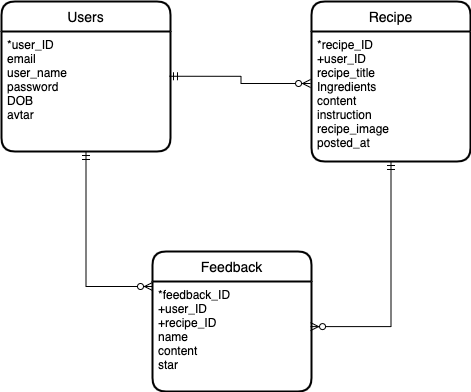

The diagram above was exported from draw.io. Its source (the exported page's mxGraphModel, read from the mxfile embedded in the PNG):
<mxGraphModel dx="922" dy="460" grid="1" gridSize="10" guides="1" tooltips="1" connect="1" arrows="1" fold="1" page="1" pageScale="1" pageWidth="850" pageHeight="1100" math="0" shadow="0">
  <root>
    <mxCell id="0" />
    <mxCell id="1" parent="0" />
    <mxCell id="-1e4TI0-TegAeng4i_mX-22" value="Users" style="swimlane;childLayout=stackLayout;horizontal=1;startSize=30;horizontalStack=0;rounded=1;fontSize=14;fontStyle=0;strokeWidth=2;resizeParent=0;resizeLast=1;shadow=0;dashed=0;align=center;" parent="1" vertex="1">
      <mxGeometry x="171" y="370" width="169" height="150" as="geometry" />
    </mxCell>
    <mxCell id="-1e4TI0-TegAeng4i_mX-23" value="*user_ID&#10;email&#10;user_name&#10;password&#10;DOB&#10;avtar&#10;" style="align=left;strokeColor=none;fillColor=none;spacingLeft=4;fontSize=12;verticalAlign=top;resizable=0;rotatable=0;part=1;" parent="-1e4TI0-TegAeng4i_mX-22" vertex="1">
      <mxGeometry y="30" width="169" height="120" as="geometry" />
    </mxCell>
    <mxCell id="-1e4TI0-TegAeng4i_mX-24" value="Recipe" style="swimlane;childLayout=stackLayout;horizontal=1;startSize=30;horizontalStack=0;rounded=1;fontSize=14;fontStyle=0;strokeWidth=2;resizeParent=0;resizeLast=1;shadow=0;dashed=0;align=center;" parent="1" vertex="1">
      <mxGeometry x="481" y="370" width="159" height="160" as="geometry" />
    </mxCell>
    <mxCell id="-1e4TI0-TegAeng4i_mX-25" value="*recipe_ID&#10;+user_ID&#10;recipe_title&#10;Ingredients&#10;content&#10;instruction&#10;recipe_image&#10;posted_at" style="align=left;strokeColor=none;fillColor=none;spacingLeft=4;fontSize=12;verticalAlign=top;resizable=0;rotatable=0;part=1;" parent="-1e4TI0-TegAeng4i_mX-24" vertex="1">
      <mxGeometry y="30" width="159" height="130" as="geometry" />
    </mxCell>
    <mxCell id="-1e4TI0-TegAeng4i_mX-43" value="" style="edgeStyle=orthogonalEdgeStyle;fontSize=12;html=1;endArrow=ERzeroToMany;startArrow=ERmandOne;rounded=0;exitX=0.994;exitY=0.373;exitDx=0;exitDy=0;entryX=-0.006;entryY=0.4;entryDx=0;entryDy=0;entryPerimeter=0;exitPerimeter=0;" parent="1" source="-1e4TI0-TegAeng4i_mX-23" target="-1e4TI0-TegAeng4i_mX-25" edge="1">
      <mxGeometry width="100" height="100" relative="1" as="geometry">
        <mxPoint x="380" y="520" as="sourcePoint" />
        <mxPoint x="480" y="459" as="targetPoint" />
      </mxGeometry>
    </mxCell>
    <mxCell id="-1e4TI0-TegAeng4i_mX-53" value="Feedback" style="swimlane;childLayout=stackLayout;horizontal=1;startSize=30;horizontalStack=0;rounded=1;fontSize=14;fontStyle=0;strokeWidth=2;resizeParent=0;resizeLast=1;shadow=0;dashed=0;align=center;" parent="1" vertex="1">
      <mxGeometry x="322" y="620" width="159" height="140" as="geometry" />
    </mxCell>
    <mxCell id="-1e4TI0-TegAeng4i_mX-54" value="*feedback_ID&#10;+user_ID&#10;+recipe_ID&#10;name&#10;content&#10;star&#10;&#10;" style="align=left;strokeColor=none;fillColor=none;spacingLeft=4;fontSize=12;verticalAlign=top;resizable=0;rotatable=0;part=1;" parent="-1e4TI0-TegAeng4i_mX-53" vertex="1">
      <mxGeometry y="30" width="159" height="110" as="geometry" />
    </mxCell>
    <mxCell id="oP69xDqZk5LS56Q6qUlN-6" value="" style="edgeStyle=orthogonalEdgeStyle;fontSize=12;html=1;endArrow=ERzeroToMany;startArrow=ERmandOne;rounded=0;exitX=0.5;exitY=1;exitDx=0;exitDy=0;entryX=0.994;entryY=0.41;entryDx=0;entryDy=0;entryPerimeter=0;" parent="1" source="-1e4TI0-TegAeng4i_mX-25" target="-1e4TI0-TegAeng4i_mX-54" edge="1">
      <mxGeometry width="100" height="100" relative="1" as="geometry">
        <mxPoint x="320" y="420" as="sourcePoint" />
        <mxPoint x="500" y="710" as="targetPoint" />
      </mxGeometry>
    </mxCell>
    <mxCell id="oP69xDqZk5LS56Q6qUlN-8" value="" style="edgeStyle=orthogonalEdgeStyle;fontSize=12;html=1;endArrow=ERzeroToMany;startArrow=ERmandOne;rounded=0;exitX=0.5;exitY=1;exitDx=0;exitDy=0;entryX=0;entryY=0.25;entryDx=0;entryDy=0;" parent="1" source="-1e4TI0-TegAeng4i_mX-23" target="-1e4TI0-TegAeng4i_mX-53" edge="1">
      <mxGeometry width="100" height="100" relative="1" as="geometry">
        <mxPoint x="420" y="600" as="sourcePoint" />
        <mxPoint x="520" y="500" as="targetPoint" />
      </mxGeometry>
    </mxCell>
  </root>
</mxGraphModel>